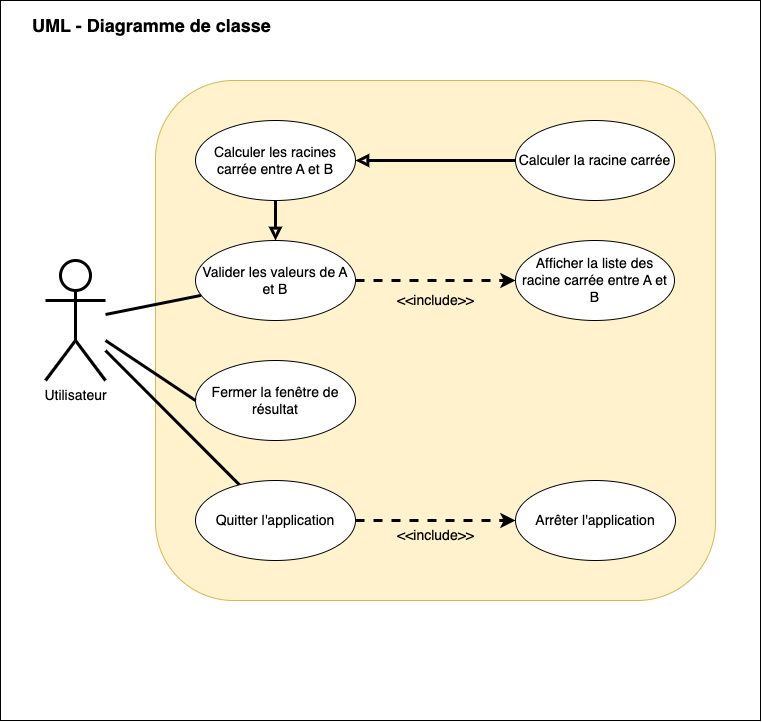

The diagram above was exported from draw.io. Its source (the exported page's mxGraphModel, read from the mxfile embedded in the PNG):
<mxGraphModel dx="3187" dy="1909" grid="1" gridSize="10" guides="1" tooltips="1" connect="1" arrows="1" fold="1" page="1" pageScale="1" pageWidth="827" pageHeight="1169" math="0" shadow="0">
  <root>
    <mxCell id="SLv1v2SQio8gWgJRbjt_-0" />
    <mxCell id="SLv1v2SQio8gWgJRbjt_-1" parent="SLv1v2SQio8gWgJRbjt_-0" />
    <mxCell id="SLv1v2SQio8gWgJRbjt_-2" value="" style="rounded=0;whiteSpace=wrap;html=1;fontSize=14;fillColor=default;" vertex="1" parent="SLv1v2SQio8gWgJRbjt_-1">
      <mxGeometry x="40" y="40" width="760" height="720" as="geometry" />
    </mxCell>
    <mxCell id="SLv1v2SQio8gWgJRbjt_-3" value="UML - Diagramme de classe" style="text;html=1;strokeColor=none;fillColor=none;align=left;verticalAlign=middle;whiteSpace=wrap;rounded=0;fontSize=18;fontStyle=1" vertex="1" parent="SLv1v2SQio8gWgJRbjt_-1">
      <mxGeometry x="70" y="50" width="250" height="30" as="geometry" />
    </mxCell>
    <mxCell id="SLv1v2SQio8gWgJRbjt_-47" value="" style="rounded=1;whiteSpace=wrap;html=1;fontSize=14;fillColor=#fff2cc;strokeColor=#d6b656;" vertex="1" parent="SLv1v2SQio8gWgJRbjt_-1">
      <mxGeometry x="195" y="120" width="560" height="520" as="geometry" />
    </mxCell>
    <mxCell id="SLv1v2SQio8gWgJRbjt_-48" style="edgeStyle=none;rounded=0;orthogonalLoop=1;jettySize=auto;html=1;strokeWidth=3;fontSize=14;endArrow=block;endFill=0;" edge="1" parent="SLv1v2SQio8gWgJRbjt_-1" source="SLv1v2SQio8gWgJRbjt_-49" target="SLv1v2SQio8gWgJRbjt_-51">
      <mxGeometry relative="1" as="geometry" />
    </mxCell>
    <mxCell id="SLv1v2SQio8gWgJRbjt_-49" value="Calculer la racine carrée" style="ellipse;whiteSpace=wrap;html=1;fontSize=14;fillColor=default;" vertex="1" parent="SLv1v2SQio8gWgJRbjt_-1">
      <mxGeometry x="555" y="160" width="158.99" height="80" as="geometry" />
    </mxCell>
    <mxCell id="SLv1v2SQio8gWgJRbjt_-50" style="edgeStyle=none;rounded=0;orthogonalLoop=1;jettySize=auto;html=1;strokeWidth=3;fontSize=14;endArrow=block;endFill=0;" edge="1" parent="SLv1v2SQio8gWgJRbjt_-1" source="SLv1v2SQio8gWgJRbjt_-51" target="SLv1v2SQio8gWgJRbjt_-59">
      <mxGeometry relative="1" as="geometry" />
    </mxCell>
    <mxCell id="SLv1v2SQio8gWgJRbjt_-51" value="Calculer les racines carrée entre A et B" style="ellipse;whiteSpace=wrap;html=1;fontSize=14;fillColor=default;" vertex="1" parent="SLv1v2SQio8gWgJRbjt_-1">
      <mxGeometry x="235" y="160" width="160" height="80" as="geometry" />
    </mxCell>
    <mxCell id="SLv1v2SQio8gWgJRbjt_-52" value="Afficher la liste des racine carrée entre A et B" style="ellipse;whiteSpace=wrap;html=1;fontSize=14;fillColor=default;" vertex="1" parent="SLv1v2SQio8gWgJRbjt_-1">
      <mxGeometry x="555" y="280" width="158.99" height="80" as="geometry" />
    </mxCell>
    <mxCell id="SLv1v2SQio8gWgJRbjt_-53" value="Fermer la fenêtre de résultat" style="ellipse;whiteSpace=wrap;html=1;fontSize=14;fillColor=default;" vertex="1" parent="SLv1v2SQio8gWgJRbjt_-1">
      <mxGeometry x="235" y="400" width="160" height="80" as="geometry" />
    </mxCell>
    <mxCell id="SLv1v2SQio8gWgJRbjt_-54" style="rounded=0;orthogonalLoop=1;jettySize=auto;html=1;fontSize=14;strokeWidth=3;endArrow=none;endFill=0;" edge="1" parent="SLv1v2SQio8gWgJRbjt_-1" source="SLv1v2SQio8gWgJRbjt_-57" target="SLv1v2SQio8gWgJRbjt_-59">
      <mxGeometry relative="1" as="geometry" />
    </mxCell>
    <mxCell id="SLv1v2SQio8gWgJRbjt_-55" style="edgeStyle=none;rounded=0;orthogonalLoop=1;jettySize=auto;html=1;entryX=0;entryY=0.5;entryDx=0;entryDy=0;strokeWidth=3;fontSize=14;endArrow=none;endFill=0;" edge="1" parent="SLv1v2SQio8gWgJRbjt_-1" source="SLv1v2SQio8gWgJRbjt_-57" target="SLv1v2SQio8gWgJRbjt_-53">
      <mxGeometry relative="1" as="geometry" />
    </mxCell>
    <mxCell id="SLv1v2SQio8gWgJRbjt_-56" style="edgeStyle=none;rounded=0;orthogonalLoop=1;jettySize=auto;html=1;strokeWidth=3;fontSize=14;startArrow=none;startFill=0;endArrow=none;endFill=0;" edge="1" parent="SLv1v2SQio8gWgJRbjt_-1" source="SLv1v2SQio8gWgJRbjt_-57" target="SLv1v2SQio8gWgJRbjt_-62">
      <mxGeometry relative="1" as="geometry" />
    </mxCell>
    <mxCell id="SLv1v2SQio8gWgJRbjt_-57" value="Utilisateur" style="shape=umlActor;verticalLabelPosition=bottom;verticalAlign=top;html=1;fontSize=14;fillColor=none;strokeWidth=3;" vertex="1" parent="SLv1v2SQio8gWgJRbjt_-1">
      <mxGeometry x="85" y="300" width="60" height="120" as="geometry" />
    </mxCell>
    <mxCell id="SLv1v2SQio8gWgJRbjt_-58" style="edgeStyle=none;rounded=0;orthogonalLoop=1;jettySize=auto;html=1;dashed=1;strokeWidth=3;fontSize=14;endArrow=classic;endFill=1;" edge="1" parent="SLv1v2SQio8gWgJRbjt_-1" source="SLv1v2SQio8gWgJRbjt_-59" target="SLv1v2SQio8gWgJRbjt_-52">
      <mxGeometry relative="1" as="geometry" />
    </mxCell>
    <mxCell id="SLv1v2SQio8gWgJRbjt_-59" value="Valider les valeurs de A et B" style="ellipse;whiteSpace=wrap;html=1;fontSize=14;fillColor=default;" vertex="1" parent="SLv1v2SQio8gWgJRbjt_-1">
      <mxGeometry x="235" y="280" width="160" height="80" as="geometry" />
    </mxCell>
    <mxCell id="SLv1v2SQio8gWgJRbjt_-60" value="&amp;lt;&amp;lt;include&amp;gt;&amp;gt;" style="text;html=1;align=center;verticalAlign=middle;resizable=0;points=[];autosize=1;strokeColor=none;fillColor=none;fontSize=14;" vertex="1" parent="SLv1v2SQio8gWgJRbjt_-1">
      <mxGeometry x="425" y="325" width="100" height="30" as="geometry" />
    </mxCell>
    <mxCell id="SLv1v2SQio8gWgJRbjt_-61" style="edgeStyle=none;rounded=0;orthogonalLoop=1;jettySize=auto;html=1;strokeWidth=3;fontSize=14;startArrow=none;startFill=0;endArrow=classic;endFill=1;dashed=1;" edge="1" parent="SLv1v2SQio8gWgJRbjt_-1" source="SLv1v2SQio8gWgJRbjt_-62" target="SLv1v2SQio8gWgJRbjt_-63">
      <mxGeometry relative="1" as="geometry" />
    </mxCell>
    <mxCell id="SLv1v2SQio8gWgJRbjt_-62" value="Quitter l'application" style="ellipse;whiteSpace=wrap;html=1;fontSize=14;fillColor=default;" vertex="1" parent="SLv1v2SQio8gWgJRbjt_-1">
      <mxGeometry x="235" y="520" width="160" height="80" as="geometry" />
    </mxCell>
    <mxCell id="SLv1v2SQio8gWgJRbjt_-63" value="Arrêter l'application" style="ellipse;whiteSpace=wrap;html=1;fontSize=14;fillColor=default;" vertex="1" parent="SLv1v2SQio8gWgJRbjt_-1">
      <mxGeometry x="555" y="520" width="160" height="80" as="geometry" />
    </mxCell>
    <mxCell id="SLv1v2SQio8gWgJRbjt_-64" value="&amp;lt;&amp;lt;include&amp;gt;&amp;gt;" style="text;html=1;align=center;verticalAlign=middle;resizable=0;points=[];autosize=1;strokeColor=none;fillColor=none;fontSize=14;" vertex="1" parent="SLv1v2SQio8gWgJRbjt_-1">
      <mxGeometry x="425" y="560" width="100" height="30" as="geometry" />
    </mxCell>
  </root>
</mxGraphModel>